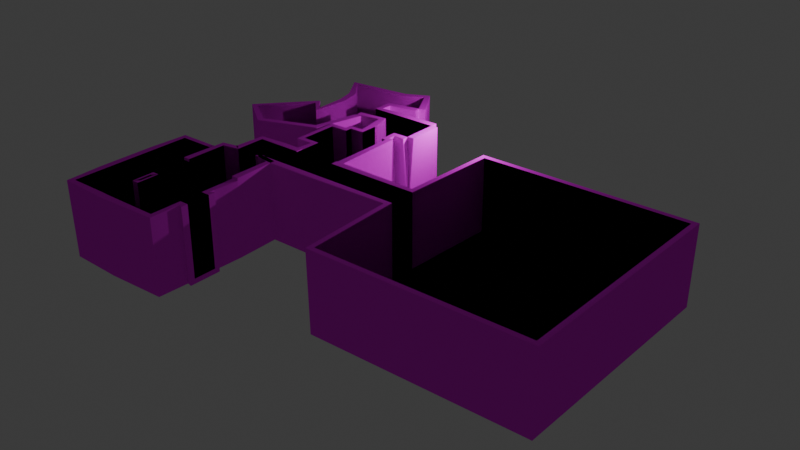 # Source: prison_loc.blend  (saved by Blender 4.0.36; exported with 4.5.12 LTS)
import bpy
from mathutils import Matrix  # noqa: F401  (used for matrix-valued properties, if any)

bpy.ops.wm.read_factory_settings(use_empty=True)
scene = bpy.context.scene
scene.name = 'Scene'

# ---- collections
col_collection = bpy.data.collections.new('Collection'); scene.collection.children.link(col_collection)
col_prison_loc = bpy.data.collections.new('prison_loc'); scene.collection.children.link(col_prison_loc)
col_prison_loc_phy = bpy.data.collections.new('prison_loc_phy'); scene.collection.children.link(col_prison_loc_phy)

# ---- images (referenced by path relative to the original .blend; pixels are not part of the script)
import os
ASSET_DIR = os.environ.get("B2B_ASSET_DIR", "")  # directory of the original .blend (textures are referenced by path, not embedded)
HERE = os.path.dirname(os.path.abspath(__file__))  # packed textures are extracted next to this script under _unpacked/

def load_image(name, relpath, width, height, colorspace="sRGB"):
    """Load a texture the original file referenced (path relative to the .blend, or extracted next to this script)."""
    p = next((c for c in (os.path.join(HERE, relpath), os.path.join(ASSET_DIR, relpath)) if relpath and os.path.exists(c)), "")
    if p:
        img = bpy.data.images.load(p, check_existing=True)
        img.name = name
    else:  # same state as the original file: an image datablock whose file is absent (Cycles renders it pink)
        img = bpy.data.images.new(name, width, height)
        img.source = "FILE"
        img.filepath = "//" + (relpath or name)
    img.colorspace_settings.name = colorspace
    return img
img_prison_loc_psd = load_image('prison_loc.psd', 'prison_loc.psd', 1024, 1024, 'sRGB')

# ---- materials (node trees are filled in below, after node groups)
mat_prison_loc = bpy.data.materials.new('prison_loc')
mat_prison_loc.alpha_threshold = 0.0
mat_prison_loc.use_transparent_shadow = False
mat_prison_loc.roughness = 0.5
mat_prison_loc.line_color = (0.0, 0.0, 0.0, 1.0)

# ---- node groups
ng_auto_smooth = bpy.data.node_groups.new('Auto Smooth', 'GeometryNodeTree')
_s = ng_auto_smooth.interface.new_socket(name='Geometry', in_out='OUTPUT', socket_type='NodeSocketGeometry')
_s = ng_auto_smooth.interface.new_socket(name='Geometry', in_out='INPUT', socket_type='NodeSocketGeometry')
_s = ng_auto_smooth.interface.new_socket(name='Angle', in_out='INPUT', socket_type='NodeSocketFloat')
_s.subtype = 'ANGLE'
_s.min_value = 0.0
_s.max_value = 3.142
ng_auto_smooth.is_modifier = True
_N = ng_auto_smooth.nodes; _L = ng_auto_smooth.links
n0 = _N.new('NodeGroupOutput'); n0.name = 'Group Output'; n0.location = (480, -100)
n1 = _N.new('NodeGroupInput'); n1.name = 'Group Input'; n1.location = (-420, -300)
n2 = _N.new('NodeGroupInput'); n2.name = 'Group Input.001'; n2.location = (-60, -100)
n3 = _N.new('GeometryNodeSetShadeSmooth'); n3.name = 'Set Shade Smooth'; n3.location = (120, -100)
n3.domain = 'EDGE'
n4 = _N.new('GeometryNodeSetShadeSmooth'); n4.name = 'Set Shade Smooth.001'; n4.location = (300, -100)
n5 = _N.new('GeometryNodeInputMeshEdgeAngle'); n5.name = 'Edge Angle'; n5.location = (-420, -220)
n6 = _N.new('GeometryNodeInputEdgeSmooth'); n6.name = 'Is Edge Smooth'; n6.location = (-60, -160)
n7 = _N.new('GeometryNodeInputShadeSmooth'); n7.name = 'Is Face Smooth'; n7.location = (-240, -340)
n8 = _N.new('FunctionNodeBooleanMath'); n8.name = 'Boolean Math'; n8.location = (-60, -220)
n9 = _N.new('FunctionNodeCompare'); n9.name = 'Compare'; n9.location = (-240, -180)
n9.operation = 'LESS_EQUAL'
_L.new(n5.outputs[0], n9.inputs[0])
_L.new(n4.outputs[0], n0.inputs[0])
_L.new(n1.outputs[1], n9.inputs[1])
_L.new(n9.outputs[0], n8.inputs[0])
_L.new(n7.outputs[0], n8.inputs[1])
_L.new(n2.outputs[0], n3.inputs[0])
_L.new(n6.outputs[0], n3.inputs[1])
_L.new(n3.outputs[0], n4.inputs[0])
_L.new(n8.outputs[0], n3.inputs[2])
n0.is_active_output = True

# ---- material node trees
mat_prison_loc.use_nodes = True; mat_prison_loc.node_tree.nodes.clear()
_N = mat_prison_loc.node_tree.nodes; _L = mat_prison_loc.node_tree.links
n0 = _N.new('ShaderNodeOutputMaterial'); n0.name = 'Material Output'; n0.location = (300, 300)
n1 = _N.new('ShaderNodeBsdfPrincipled'); n1.name = 'Principled BSDF'; n1.location = (10, 300)
n1.inputs[2].default_value = 0.0
n1.inputs[3].default_value = 1.0
n1.inputs[13].default_value = 0.0
n2 = _N.new('ShaderNodeTexImage'); n2.name = 'Image Texture'; n2.location = (-280, 280)
n2.image = img_prison_loc_psd
n2.interpolation = 'Closest'
_L.new(n1.outputs[0], n0.inputs[0])
_L.new(n2.outputs[0], n1.inputs[0])
n0.is_active_output = True

# ---- world
world_world = bpy.data.worlds.new('World'); scene.world = world_world
world_world.use_nodes = True; world_world.node_tree.nodes.clear()
_N = world_world.node_tree.nodes; _L = world_world.node_tree.links
n0 = _N.new('ShaderNodeOutputWorld'); n0.name = 'World Output'; n0.location = (300, 300)
n1 = _N.new('ShaderNodeBackground'); n1.name = 'Background'; n1.location = (10, 300)
n1.inputs[0].default_value = (0.05088, 0.05088, 0.05088, 1.0)
_L.new(n1.outputs[0], n0.inputs[0])
n0.is_active_output = True
world_world.color = (0.05088, 0.05088, 0.05088)
world_world.use_sun_shadow = False
world_world.sun_shadow_jitter_overblur = 0.0

# ---- lights
light_light = bpy.data.lights.new('Light', 'POINT')
light_light.transmission_factor = 0.0
light_light.use_soft_falloff = False
light_light.energy = 1000.0
light_light.shadow_soft_size = 0.1
light_light.shadow_maximum_resolution = 0.006
light_light.use_absolute_resolution = True

# ---- meshes
me_cube = bpy.data.meshes.new('Cube')
me_cube.from_pydata([(1.565, 1.0, 4.03), (1.565, 1.0, 0.0), (1.565, -1.0, 4.03), (1.565, -1.0, 0.0), (-1.0, 1.0, 4.03), (-1.0, 1.0, 0.0), (-1.0, 0.2618, 4.03), (-1.0, 0.2618, 0.0), (0.6689, -1.016, 4.03), (0.6689, -1.065, 0.0), (-0.6689, -1.016, 4.03), (-0.6689, -1.065, 0.0), (0.6689, -2.022, 4.03), (0.6689, -1.944, 0.0), (-0.6689, -2.022, 4.03), (-0.6689, -1.944, 0.0), (0.9165, -2.022, 4.03), (0.9165, -1.943, -0.009372), (-1.469, -2.022, 4.03), (-1.469, -1.943, -0.009372), (0.9165, -6.107, 4.03), (0.9165, -6.107, 0.0), (-1.469, -6.107, 4.03), (-1.469, -6.107, 0.0), (1.565, 1.0, 4.046), (1.565, -1.0, 4.046), (-2.363, 1.0, 4.03), (-2.363, 1.0, 0.0), (-2.641, 0.0892, 4.03), (-2.649, 0.09322, 0.0), (-2.363, 2.116, 4.03), (-4.57, 0.9568, 0.0), (-4.799, -1.213, 0.0), (-3.306, -2.789, 0.0), (-6.162, -3.88, 0.0), (-2.363, 2.116, 0.0), (-4.851, 2.116, 0.0), (-2.536, 3.564, 0.0), (-5.852, 3.374, 0.0), (-0.5744, 2.534, 4.03), (-0.5744, 2.534, 0.0), (-1.488, 4.202, 0.0), (-5.64, -0.3755, 0.0), (-7.811, -2.758, 0.0), (-2.649, 0.09322, 3.994), (-4.57, 0.9568, 3.994), (-4.799, -1.213, 3.994), (-3.306, -2.789, 3.994), (-6.162, -3.88, 3.994), (-4.851, 2.116, 3.994), (-2.536, 3.564, 3.994), (-5.852, 3.374, 3.994), (-0.5744, 2.534, 3.994), (-1.488, 4.202, 3.994), (-5.64, -0.3755, 3.994), (-7.811, -2.758, 3.994), (-2.649, 0.09322, 0.0), (-4.799, -1.213, 0.0), (-3.306, -2.789, 0.0), (-6.162, -3.88, 0.0), (-5.64, -0.3755, 0.0), (-7.811, -2.758, 0.0), (0.9165, -7.564, 0.0), (-1.469, -7.564, 0.0), (6.053, -6.107, 0.0), (6.053, -7.564, 0.0), (-2.72, -6.107, 0.0), (-2.72, -7.564, 0.0), (-3.953, -6.107, 0.0), (-3.953, -7.564, 0.0), (-2.72, -7.771, 0.0), (-3.953, -7.771, 0.0), (-1.756, -7.941, 0.0), (-4.866, -7.941, 0.0), (-1.756, -10.22, 0.0), (-4.866, -10.22, 0.0), (0.9165, -6.107, 4.078), (-1.469, -6.107, 4.078), (0.9165, -7.564, 4.078), (-1.469, -7.564, 4.078), (6.053, -6.107, 4.078), (6.053, -7.564, 4.078), (-2.72, -6.107, 4.078), (-2.72, -7.564, 4.078), (-3.953, -6.107, 4.078), (-3.953, -7.564, 4.078), (-2.72, -7.771, 4.078), (-3.953, -7.771, 4.078), (-1.756, -7.941, 4.078), (-4.866, -7.941, 4.078), (-1.756, -10.22, 4.078), (-4.866, -10.22, 4.078), (-1.756, -12.15, 0.0), (-4.866, -12.15, 0.0), (-5.268, -10.22, 0.0), (-5.268, -12.15, 0.0), (-7.437, -10.22, 0.0), (-7.437, -12.15, 0.0), (-5.268, -8.327, 0.0), (-7.437, -8.327, 0.0), (-5.268, -13.41, 0.0), (-7.437, -13.41, 0.0), (-1.756, -13.42, 0.0), (-4.866, -13.42, 0.0), (-5.268, -15.12, 0.0), (-7.437, -15.12, 0.0), (-1.756, -15.14, 0.0), (-4.866, -15.14, 0.0), (-1.253, -12.15, 0.0), (-1.253, -13.42, 0.0), (-1.756, -10.22, 3.93), (-4.866, -10.22, 3.93), (-1.756, -12.15, 3.93), (-4.866, -12.15, 3.93), (-5.268, -10.22, 3.93), (-5.268, -12.15, 3.93), (-7.437, -10.22, 3.93), (-7.437, -12.15, 3.93), (-5.268, -8.327, 3.93), (-7.437, -8.327, 3.93), (-5.268, -13.41, 3.93), (-7.437, -13.41, 3.93), (-1.756, -13.42, 3.93), (-4.866, -13.42, 3.93), (-5.268, -15.12, 3.93), (-7.437, -15.12, 3.93), (-1.756, -15.14, 3.93), (-4.866, -15.14, 3.93), (-1.253, -12.15, 3.93), (-1.253, -13.42, 3.93), (-1.469, -4.466, -0.003124), (-1.469, -2.341, -0.006248), (-1.469, -4.507, 4.03), (-1.469, -2.421, 4.03), (-2.445, -4.466, -0.003124), (-2.445, -2.341, -0.006248), (-2.445, -4.507, 4.03), (-2.445, -2.421, 4.03), (6.294, -0.7452, 0.0), (6.294, -12.93, 0.0), (6.294, -0.7452, 4.078), (6.294, -12.93, 4.078), (17.47, -0.7452, 0.0), (17.47, -12.93, 0.0), (17.47, -0.7452, 4.078), (17.47, -12.93, 4.078)], [], [(4, 5, 27, 26), (5, 1, 3, 7), (5, 4, 0, 1), (7, 3, 9, 11), (3, 2, 8, 9), (6, 7, 11, 10), (11, 9, 13, 15), (9, 8, 12, 13), (10, 11, 15, 14), (15, 13, 17, 19), (13, 12, 16, 17), (14, 15, 19, 18), (19, 17, 21, 23, 130, 131), (17, 16, 20, 21), (132, 130, 23, 22), (3, 1, 24, 25), (7, 6, 28, 29), (5, 7, 29, 27), (27, 31, 36, 35), (27, 29, 32, 31), (57, 59, 61, 60), (26, 27, 35, 30), (35, 36, 38, 37), (35, 37, 41, 40), (30, 35, 40, 39), (57, 56, 58, 59), (40, 41, 53, 52), (34, 33, 47, 48), (42, 43, 55, 54), (36, 31, 45, 49), (38, 36, 49, 51), (32, 42, 54, 46), (31, 32, 46, 45), (41, 37, 50, 53), (33, 29, 44, 47), (43, 34, 48, 55), (37, 38, 51, 50), (23, 21, 62, 63), (62, 21, 64, 65), (23, 63, 67, 66), (66, 67, 69, 68), (69, 67, 70, 71), (71, 70, 72, 73), (73, 72, 74, 75), (23, 66, 82, 77), (63, 62, 78, 79), (67, 63, 79, 83), (71, 73, 89, 87), (68, 69, 85, 84), (72, 70, 86, 88), (66, 68, 84, 82), (62, 65, 81, 78), (73, 75, 91, 89), (64, 21, 76, 80), (74, 72, 88, 90), (69, 71, 87, 85), (70, 67, 83, 86), (75, 74, 92, 93), (75, 93, 95, 94), (94, 95, 97, 96), (94, 96, 99, 98), (97, 95, 100, 101), (93, 92, 102, 103), (103, 102, 106, 107), (101, 100, 104, 105), (107, 104, 100, 103), (102, 92, 108, 109), (75, 94, 114, 111), (107, 106, 126, 127), (102, 109, 129, 122), (95, 93, 113, 115), (97, 101, 121, 117), (108, 92, 112, 128), (96, 97, 117, 116), (106, 102, 122, 126), (100, 95, 115, 120), (101, 105, 125, 121), (93, 103, 123, 113), (98, 99, 119, 118), (104, 107, 127, 124), (92, 74, 110, 112), (94, 98, 118, 114), (103, 100, 120, 123), (105, 104, 124, 125), (99, 96, 116, 119), (18, 19, 131, 133), (130, 132, 136, 134), (137, 135, 134, 136), (131, 130, 134, 135), (133, 131, 135, 137), (64, 80, 140, 138), (81, 65, 139, 141), (65, 64, 138, 139), (138, 140, 144, 142), (141, 139, 143, 145), (139, 138, 142, 143), (142, 144, 145, 143)])
me_cube.polygons.foreach_set('use_smooth', [True] * 97)
_uv = me_cube.uv_layers.new(name='UVMap')
_uv.uv.foreach_set('vector', [0.3843, 0.188, 0.3669, 0.1878, 0.3669, 0.1878, 0.3843, 0.188, 0.1242, 0.1729, 0.1242, 0.2132, 0.08381, 0.2132, 0.08381, 0.1729, 0.3669, 0.1878, 0.3843, 0.188, 0.3841, 0.2054, 0.3667, 0.2052, 0.134, 0.1729, 0.134, 0.2132, 0.1327, 0.2065, 0.1327, 0.1795, 0.3644, 0.2056, 0.3818, 0.2051, 0.3819, 0.208, 0.3645, 0.2086, 0.3846, 0.1707, 0.3672, 0.1704, 0.3672, 0.1675, 0.3846, 0.1678, 0.08542, 0.1452, 0.05842, 0.145, 0.05856, 0.1247, 0.08555, 0.1249, 0.3645, 0.2086, 0.3819, 0.208, 0.3808, 0.1529, 0.3634, 0.153, 0.3846, 0.1678, 0.3672, 0.1675, 0.3672, 0.1591, 0.3846, 0.159, 0.1551, 0.1272, 0.1689, 0.1365, 0.1679, 0.1392, 0.1489, 0.1355, 0.3634, 0.153, 0.3808, 0.1529, 0.3808, 0.155, 0.3634, 0.1552, 0.3846, 0.159, 0.3672, 0.1591, 0.3671, 0.1522, 0.3845, 0.1521, 0.2818, 0.3166, 0.3423, 0.3166, 0.3423, 0.4222, 0.2818, 0.4222, 0.2818, 0.387, 0.2818, 0.3518, 0.3634, 0.1552, 0.3808, 0.155, 0.381, 0.1773, 0.3636, 0.1775, 0.3822, 0.1827, 0.3648, 0.1829, 0.3637, 0.1982, 0.3811, 0.1981, 0.156, 0.2077, 0.09809, 0.2165, 0.09809, 0.2165, 0.156, 0.2077, 0.3672, 0.1704, 0.3846, 0.1707, 0.3846, 0.1707, 0.3672, 0.1704, 0.1099, 0.1508, 0.05575, 0.151, 0.05564, 0.1141, 0.1098, 0.1139, 0.06302, 0.09278, 0.06244, 0.0269, 0.09199, 0.02664, 0.09257, 0.09252, 0.09548, 0.1133, 0.0451, 0.1124, 0.04624, 0.04973, 0.09661, 0.05064, 0.07734, 0.1594, 0.1398, 0.1594, 0.1398, 0.1842, 0.07734, 0.1842, 0.3843, 0.188, 0.3669, 0.1878, 0.3669, 0.1878, 0.3843, 0.188, 0.2814, 0.3963, 0.2804, 0.319, 0.3396, 0.3182, 0.3405, 0.3956, 0.3425, 0.4198, 0.2834, 0.4198, 0.2834, 0.3688, 0.3425, 0.3688, 0.3843, 0.188, 0.3669, 0.1878, 0.3669, 0.1878, 0.3843, 0.188, 0.04799, 0.1279, 0.07244, 0.06628, 0.1502, 0.09715, 0.1258, 0.1587, 0.1068, 0.2744, 0.1068, 0.2744, 0.1068, 0.2744, 0.1068, 0.2744, 0.1647, 0.2656, 0.1647, 0.2656, 0.1647, 0.2656, 0.1647, 0.2656, 0.1647, 0.2656, 0.1647, 0.2656, 0.1647, 0.2656, 0.1647, 0.2656, 0.1068, 0.2744, 0.1068, 0.2744, 0.1068, 0.2744, 0.1068, 0.2744, 0.1068, 0.2744, 0.1068, 0.2744, 0.1068, 0.2744, 0.1068, 0.2744, 0.1647, 0.2656, 0.1647, 0.2656, 0.1647, 0.2656, 0.1647, 0.2656, 0.1068, 0.2744, 0.1647, 0.2656, 0.1647, 0.2656, 0.1068, 0.2744, 0.1068, 0.2744, 0.1068, 0.2744, 0.1068, 0.2744, 0.1068, 0.2744, 0.1647, 0.2656, 0.1647, 0.2656, 0.1647, 0.2656, 0.1647, 0.2656, 0.1647, 0.2656, 0.1647, 0.2656, 0.1647, 0.2656, 0.1647, 0.2656, 0.1068, 0.2744, 0.1068, 0.2744, 0.1068, 0.2744, 0.1068, 0.2744, 0.2945, 0.4265, 0.2945, 0.5462, 0.2214, 0.5462, 0.2214, 0.4265, 0.2214, 0.3028, 0.2945, 0.3028, 0.2945, 0.5605, 0.2214, 0.5605, 0.2945, 0.4265, 0.2214, 0.4265, 0.2214, 0.3637, 0.2945, 0.3637, 0.2945, 0.3637, 0.2214, 0.3637, 0.2214, 0.3019, 0.2945, 0.3019, 0.3467, 0.3733, 0.3467, 0.4351, 0.3363, 0.4351, 0.3363, 0.3733, 0.3363, 0.3733, 0.3363, 0.4351, 0.3277, 0.4835, 0.3277, 0.3275, 0.3225, 0.3275, 0.3225, 0.4835, 0.2081, 0.4835, 0.2081, 0.3275, 0.2818, 0.4222, 0.2818, 0.4222, 0.2818, 0.4222, 0.2818, 0.4222, 0.2818, 0.4222, 0.3423, 0.4222, 0.3423, 0.4222, 0.2818, 0.4222, 0.2818, 0.4222, 0.2818, 0.4222, 0.2818, 0.4222, 0.2818, 0.4222, 0.2818, 0.4222, 0.2818, 0.4222, 0.2818, 0.4222, 0.2818, 0.4222, 0.2818, 0.4222, 0.2818, 0.4222, 0.2818, 0.4222, 0.2818, 0.4222, 0.2818, 0.4222, 0.2818, 0.4222, 0.2818, 0.4222, 0.2818, 0.4222, 0.2818, 0.4222, 0.2818, 0.4222, 0.2818, 0.4222, 0.2818, 0.4222, 0.3423, 0.4222, 0.3423, 0.4222, 0.3423, 0.4222, 0.3423, 0.4222, 0.2818, 0.4222, 0.2818, 0.4222, 0.2818, 0.4222, 0.2818, 0.4222, 0.3423, 0.4222, 0.3423, 0.4222, 0.3423, 0.4222, 0.3423, 0.4222, 0.2818, 0.4222, 0.2818, 0.4222, 0.2818, 0.4222, 0.2818, 0.4222, 0.2818, 0.4222, 0.2818, 0.4222, 0.2818, 0.4222, 0.2818, 0.4222, 0.2818, 0.4222, 0.2818, 0.4222, 0.2818, 0.4222, 0.2818, 0.4222, 0.2432, 0.5779, 0.3796, 0.5772, 0.38, 0.6618, 0.2436, 0.6626, 0.8381, 0.4293, 0.9001, 0.4293, 0.9001, 0.4423, 0.8381, 0.4423, 0.8381, 0.4423, 0.9001, 0.4423, 0.9001, 0.512, 0.8381, 0.512, 0.8381, 0.4423, 0.8381, 0.512, 0.7771, 0.512, 0.7771, 0.4423, 0.9001, 0.512, 0.9001, 0.4423, 0.9405, 0.4423, 0.9405, 0.512, 0.2436, 0.6626, 0.38, 0.6618, 0.3803, 0.7174, 0.2439, 0.7182, 0.2439, 0.7182, 0.3803, 0.7174, 0.3807, 0.7926, 0.2443, 0.7933, 0.9405, 0.512, 0.9405, 0.4423, 0.9956, 0.4423, 0.9956, 0.512, 0.996, 0.4293, 0.9956, 0.4423, 0.9405, 0.4423, 0.9409, 0.4293, 0.2133, 0.4835, 0.2133, 0.4835, 0.2133, 0.4835, 0.2133, 0.4835, 0.2133, 0.3275, 0.2133, 0.3275, 0.2133, 0.3275, 0.2133, 0.3275, 0.2133, 0.3275, 0.2133, 0.4835, 0.2133, 0.4835, 0.2133, 0.3275, 0.2133, 0.4835, 0.2133, 0.4835, 0.2133, 0.4835, 0.2133, 0.4835, 0.2133, 0.3275, 0.2133, 0.3275, 0.2133, 0.3275, 0.2133, 0.3275, 0.2133, 0.3275, 0.2133, 0.3275, 0.2133, 0.3275, 0.2133, 0.3275, 0.2133, 0.4835, 0.2133, 0.4835, 0.2133, 0.4835, 0.2133, 0.4835, 0.2133, 0.3275, 0.2133, 0.3275, 0.2133, 0.3275, 0.2133, 0.3275, 0.2133, 0.4835, 0.2133, 0.4835, 0.2133, 0.4835, 0.2133, 0.4835, 0.2133, 0.3275, 0.2133, 0.3275, 0.2133, 0.3275, 0.2133, 0.3275, 0.2133, 0.3275, 0.2133, 0.3275, 0.2133, 0.3275, 0.2133, 0.3275, 0.2133, 0.3275, 0.2133, 0.3275, 0.2133, 0.3275, 0.2133, 0.3275, 0.2133, 0.3275, 0.2133, 0.3275, 0.2133, 0.3275, 0.2133, 0.3275, 0.2133, 0.3275, 0.2133, 0.3275, 0.2133, 0.3275, 0.2133, 0.3275, 0.2133, 0.4835, 0.2133, 0.4835, 0.2133, 0.4835, 0.2133, 0.4835, 0.2133, 0.3275, 0.2133, 0.3275, 0.2133, 0.3275, 0.2133, 0.3275, 0.2133, 0.3275, 0.2133, 0.3275, 0.2133, 0.3275, 0.2133, 0.3275, 0.2133, 0.3275, 0.2133, 0.3275, 0.2133, 0.3275, 0.2133, 0.3275, 0.2133, 0.3275, 0.2133, 0.3275, 0.2133, 0.3275, 0.2133, 0.3275, 0.3845, 0.1521, 0.3671, 0.1522, 0.366, 0.1675, 0.3834, 0.1674, 0.3648, 0.1829, 0.3822, 0.1827, 0.3822, 0.1827, 0.3648, 0.1829, 0.3834, 0.1674, 0.366, 0.1675, 0.3648, 0.1829, 0.3822, 0.1827, 0.2818, 0.3518, 0.2818, 0.387, 0.2818, 0.387, 0.2818, 0.3518, 0.3834, 0.1674, 0.366, 0.1675, 0.366, 0.1675, 0.3834, 0.1674, 0.3423, 0.4222, 0.3423, 0.4222, 0.3423, 0.4222, 0.3423, 0.4222, 0.3423, 0.4222, 0.3423, 0.4222, 0.3423, 0.4222, 0.3423, 0.4222, 0.2214, 0.5605, 0.2945, 0.5605, 0.2945, 0.5605, 0.2214, 0.5605, 0.3423, 0.4222, 0.3423, 0.4222, 0.3423, 0.4222, 0.3423, 0.4222, 0.3423, 0.4222, 0.3423, 0.4222, 0.3423, 0.4222, 0.3423, 0.4222, 0.2214, 0.5605, 0.2945, 0.5605, 0.2945, 0.5605, 0.2214, 0.5605, 0.3423, 0.4222, 0.3423, 0.4222, 0.3423, 0.4222, 0.3423, 0.4222])
_ca = me_cube.color_attributes.new('Attribute', 'BYTE_COLOR', 'CORNER')
_ca.data.foreach_set('color', [1.0, 1.0, 1.0, 1.0, 1.0, 1.0, 1.0, 1.0, 1.0, 1.0, 1.0, 1.0, 1.0, 1.0, 1.0, 1.0, 1.0, 1.0, 1.0, 1.0, 1.0, 1.0, 1.0, 1.0, 1.0, 1.0, 1.0, 1.0, 1.0, 1.0, 1.0, 1.0, 1.0, 1.0, 1.0, 1.0, 1.0, 1.0, 1.0, 1.0, 1.0, 1.0, 1.0, 1.0, 1.0, 1.0, 1.0, 1.0, 1.0, 1.0, 1.0, 1.0, 1.0, 1.0, 1.0, 1.0, 1.0, 1.0, 1.0, 1.0, 1.0, 1.0, 1.0, 1.0, 1.0, 1.0, 1.0, 1.0, 1.0, 1.0, 1.0, 1.0, 1.0, 1.0, 1.0, 1.0, 1.0, 1.0, 1.0, 1.0, 1.0, 1.0, 1.0, 1.0, 1.0, 1.0, 1.0, 1.0, 1.0, 1.0, 1.0, 1.0, 1.0, 1.0, 1.0, 1.0, 1.0, 1.0, 1.0, 1.0, 1.0, 1.0, 1.0, 1.0, 1.0, 1.0, 1.0, 1.0, 1.0, 1.0, 1.0, 1.0, 1.0, 1.0, 1.0, 1.0, 1.0, 1.0, 1.0, 1.0, 1.0, 1.0, 1.0, 1.0, 1.0, 1.0, 1.0, 1.0, 1.0, 1.0, 1.0, 1.0, 1.0, 1.0, 1.0, 1.0, 1.0, 1.0, 1.0, 1.0, 1.0, 1.0, 1.0, 1.0, 1.0, 1.0, 1.0, 1.0, 1.0, 1.0, 1.0, 1.0, 1.0, 1.0, 1.0, 1.0, 1.0, 1.0, 1.0, 1.0, 1.0, 1.0, 1.0, 1.0, 1.0, 1.0, 1.0, 1.0, 1.0, 1.0, 1.0, 1.0, 1.0, 1.0, 1.0, 1.0, 1.0, 1.0, 1.0, 1.0, 1.0, 1.0, 1.0, 1.0, 1.0, 1.0, 1.0, 1.0, 1.0, 1.0, 1.0, 1.0, 1.0, 1.0, 1.0, 1.0, 1.0, 1.0, 1.0, 1.0, 1.0, 1.0, 1.0, 1.0, 1.0, 1.0, 1.0, 1.0, 1.0, 1.0, 1.0, 1.0, 1.0, 1.0, 1.0, 1.0, 1.0, 1.0, 1.0, 1.0, 1.0, 1.0, 1.0, 1.0, 1.0, 1.0, 1.0, 1.0, 1.0, 1.0, 1.0, 1.0, 1.0, 1.0, 1.0, 1.0, 1.0, 1.0, 1.0, 1.0, 1.0, 1.0, 1.0, 1.0, 1.0, 1.0, 1.0, 1.0, 1.0, 1.0, 1.0, 1.0, 1.0, 1.0, 1.0, 1.0, 1.0, 1.0, 1.0, 1.0, 1.0, 1.0, 1.0, 1.0, 1.0, 1.0, 1.0, 1.0, 1.0, 1.0, 1.0, 1.0, 1.0, 1.0, 1.0, 1.0, 1.0, 1.0, 1.0, 1.0, 1.0, 1.0, 1.0, 1.0, 1.0, 1.0, 1.0, 1.0, 1.0, 1.0, 1.0, 1.0, 1.0, 1.0, 1.0, 1.0, 1.0, 1.0, 1.0, 1.0, 1.0, 1.0, 1.0, 1.0, 1.0, 1.0, 1.0, 1.0, 1.0, 1.0, 1.0, 1.0, 1.0, 1.0, 1.0, 1.0, 1.0, 1.0, 1.0, 1.0, 1.0, 1.0, 1.0, 1.0, 1.0, 1.0, 1.0, 1.0, 1.0, 1.0, 1.0, 1.0, 1.0, 1.0, 1.0, 1.0, 1.0, 1.0, 1.0, 1.0, 1.0, 1.0, 1.0, 1.0, 1.0, 1.0, 1.0, 1.0, 1.0, 1.0, 1.0, 1.0, 1.0, 1.0, 1.0, 1.0, 1.0, 1.0, 1.0, 1.0, 1.0, 1.0, 1.0, 1.0, 1.0, 1.0, 1.0, 1.0, 1.0, 1.0, 1.0, 1.0, 1.0, 1.0, 1.0, 1.0, 1.0, 1.0, 1.0, 1.0, 1.0, 1.0, 1.0, 1.0, 1.0, 1.0, 1.0, 1.0, 1.0, 1.0, 1.0, 1.0, 1.0, 1.0, 1.0, 1.0, 1.0, 1.0, 1.0, 1.0, 1.0, 1.0, 1.0, 1.0, 1.0, 1.0, 1.0, 1.0, 1.0, 1.0, 1.0, 1.0, 1.0, 1.0, 1.0, 1.0, 1.0, 1.0, 1.0, 1.0, 1.0, 1.0, 1.0, 1.0, 1.0, 1.0, 1.0, 1.0, 1.0, 1.0, 1.0, 1.0, 1.0, 1.0, 1.0, 1.0, 1.0, 1.0, 1.0, 1.0, 1.0, 1.0, 1.0, 1.0, 1.0, 1.0, 1.0, 1.0, 1.0, 1.0, 1.0, 1.0, 1.0, 1.0, 1.0, 1.0, 1.0, 1.0, 1.0, 1.0, 1.0, 1.0, 1.0, 1.0, 1.0, 1.0, 1.0, 1.0, 1.0, 1.0, 1.0, 1.0, 1.0, 1.0, 1.0, 1.0, 1.0, 1.0, 1.0, 1.0, 1.0, 1.0, 1.0, 1.0, 1.0, 1.0, 1.0, 1.0, 1.0, 1.0, 1.0, 1.0, 1.0, 1.0, 1.0, 1.0, 1.0, 1.0, 1.0, 1.0, 1.0, 1.0, 1.0, 1.0, 1.0, 1.0, 1.0, 1.0, 1.0, 1.0, 1.0, 1.0, 1.0, 1.0, 1.0, 1.0, 1.0, 1.0, 1.0, 1.0, 1.0, 1.0, 1.0, 1.0, 1.0, 1.0, 1.0, 1.0, 1.0, 1.0, 1.0, 1.0, 1.0, 1.0, 1.0, 1.0, 1.0, 1.0, 1.0, 1.0, 1.0, 1.0, 1.0, 1.0, 1.0, 1.0, 1.0, 1.0, 1.0, 1.0, 1.0, 1.0, 1.0, 1.0, 1.0, 1.0, 1.0, 1.0, 1.0, 1.0, 1.0, 1.0, 1.0, 1.0, 1.0, 1.0, 1.0, 1.0, 1.0, 1.0, 1.0, 1.0, 1.0, 1.0, 1.0, 1.0, 1.0, 1.0, 1.0, 1.0, 1.0, 1.0, 1.0, 1.0, 1.0, 1.0, 1.0, 1.0, 1.0, 1.0, 1.0, 1.0, 1.0, 1.0, 1.0, 1.0, 1.0, 1.0, 1.0, 1.0, 1.0, 1.0, 1.0, 1.0, 1.0, 1.0, 1.0, 1.0, 1.0, 1.0, 1.0, 1.0, 1.0, 1.0, 1.0, 1.0, 1.0, 1.0, 1.0, 1.0, 1.0, 1.0, 1.0, 1.0, 1.0, 1.0, 1.0, 1.0, 1.0, 1.0, 1.0, 1.0, 1.0, 1.0, 1.0, 1.0, 1.0, 1.0, 1.0, 1.0, 1.0, 1.0, 1.0, 1.0, 1.0, 1.0, 1.0, 1.0, 1.0, 1.0, 1.0, 1.0, 1.0, 1.0, 1.0, 1.0, 1.0, 1.0, 1.0, 1.0, 1.0, 1.0, 1.0, 1.0, 1.0, 1.0, 1.0, 1.0, 1.0, 1.0, 1.0, 1.0, 1.0, 1.0, 1.0, 1.0, 1.0, 1.0, 1.0, 1.0, 1.0, 1.0, 1.0, 1.0, 1.0, 1.0, 1.0, 1.0, 1.0, 1.0, 1.0, 1.0, 1.0, 1.0, 1.0, 1.0, 1.0, 1.0, 1.0, 1.0, 1.0, 1.0, 1.0, 1.0, 1.0, 1.0, 1.0, 1.0, 1.0, 1.0, 1.0, 1.0, 1.0, 1.0, 1.0, 1.0, 1.0, 1.0, 1.0, 1.0, 1.0, 1.0, 1.0, 1.0, 1.0, 1.0, 1.0, 1.0, 1.0, 1.0, 1.0, 1.0, 1.0, 1.0, 1.0, 1.0, 1.0, 1.0, 1.0, 1.0, 1.0, 1.0, 1.0, 1.0, 1.0, 1.0, 1.0, 1.0, 1.0, 1.0, 1.0, 1.0, 1.0, 1.0, 1.0, 1.0, 1.0, 1.0, 1.0, 1.0, 1.0, 1.0, 1.0, 1.0, 1.0, 1.0, 1.0, 1.0, 1.0, 1.0, 1.0, 1.0, 1.0, 1.0, 1.0, 1.0, 1.0, 1.0, 1.0, 1.0, 1.0, 1.0, 1.0, 1.0, 1.0, 1.0, 1.0, 1.0, 1.0, 1.0, 1.0, 1.0, 1.0, 1.0, 1.0, 1.0, 1.0, 1.0, 1.0, 1.0, 1.0, 1.0, 1.0, 1.0, 1.0, 1.0, 1.0, 1.0, 1.0, 1.0, 1.0, 1.0, 1.0, 1.0, 1.0, 1.0, 1.0, 1.0, 1.0, 1.0, 1.0, 1.0, 1.0, 1.0, 1.0, 1.0, 1.0, 1.0, 1.0, 1.0, 1.0, 1.0, 1.0, 1.0, 1.0, 1.0, 1.0, 1.0, 1.0, 1.0, 1.0, 1.0, 1.0, 1.0, 1.0, 1.0, 1.0, 1.0, 1.0, 1.0, 1.0, 1.0, 1.0, 1.0, 1.0, 1.0, 1.0, 1.0, 1.0, 1.0, 1.0, 1.0, 1.0, 1.0, 1.0, 1.0, 1.0, 1.0, 1.0, 1.0, 1.0, 1.0, 1.0, 1.0, 1.0, 1.0, 1.0, 1.0, 1.0, 1.0, 1.0, 1.0, 1.0, 1.0, 1.0, 1.0, 1.0, 1.0, 1.0, 1.0, 1.0, 1.0, 1.0, 1.0, 1.0, 1.0, 1.0, 1.0, 1.0, 1.0, 1.0, 1.0, 1.0, 1.0, 1.0, 1.0, 1.0, 1.0, 1.0, 1.0, 1.0, 1.0, 1.0, 1.0, 1.0, 1.0, 1.0, 1.0, 1.0, 1.0, 1.0, 1.0, 1.0, 1.0, 1.0, 1.0, 1.0, 1.0, 1.0, 1.0, 1.0, 1.0, 1.0, 1.0, 1.0, 1.0, 1.0, 1.0, 1.0, 1.0, 1.0, 1.0, 1.0, 1.0, 1.0, 1.0, 1.0, 1.0, 1.0, 1.0, 1.0, 1.0, 1.0, 1.0, 1.0, 1.0, 1.0, 1.0, 1.0, 1.0, 1.0, 1.0, 1.0, 1.0, 1.0, 1.0, 1.0, 1.0, 1.0, 1.0, 1.0, 1.0, 1.0, 1.0, 1.0, 1.0, 1.0, 1.0, 1.0, 1.0, 1.0, 1.0, 1.0, 1.0, 1.0, 1.0, 1.0, 1.0, 1.0, 1.0, 1.0, 1.0, 1.0, 1.0, 1.0, 1.0, 1.0, 1.0, 1.0, 1.0, 1.0, 1.0, 1.0, 1.0, 1.0, 1.0, 1.0, 1.0, 1.0, 1.0, 1.0, 1.0, 1.0, 1.0, 1.0, 1.0, 1.0, 1.0, 1.0, 1.0, 1.0, 1.0, 1.0, 1.0, 1.0, 1.0, 1.0, 1.0, 1.0, 1.0, 1.0, 1.0, 1.0, 1.0, 1.0, 1.0, 1.0, 1.0, 1.0, 1.0, 1.0, 1.0, 1.0, 1.0, 1.0, 1.0, 1.0, 1.0, 1.0, 1.0, 1.0, 1.0, 1.0, 1.0, 1.0, 1.0, 1.0, 1.0, 1.0, 1.0, 1.0, 1.0, 1.0, 1.0, 1.0, 1.0, 1.0, 1.0, 1.0, 1.0, 1.0, 1.0, 1.0, 1.0, 1.0, 1.0, 1.0, 1.0, 1.0, 1.0, 1.0, 1.0, 1.0, 1.0, 1.0, 1.0, 1.0, 1.0, 1.0, 1.0, 1.0, 1.0, 1.0, 1.0, 1.0, 1.0, 1.0, 1.0, 1.0, 1.0, 1.0, 1.0, 1.0, 1.0, 1.0, 1.0, 1.0, 1.0, 1.0, 1.0, 1.0, 1.0, 1.0, 1.0, 1.0, 1.0, 1.0, 1.0, 1.0, 1.0, 1.0, 1.0, 1.0, 1.0, 1.0, 1.0, 1.0, 1.0, 1.0, 1.0, 1.0, 1.0, 1.0, 1.0, 1.0, 1.0, 1.0, 1.0, 1.0, 1.0, 1.0, 1.0, 1.0, 1.0, 1.0, 1.0, 1.0, 1.0, 1.0, 1.0, 1.0, 1.0, 1.0, 1.0, 1.0, 1.0, 1.0, 1.0, 1.0, 1.0, 1.0, 1.0, 1.0, 1.0, 1.0, 1.0, 1.0, 1.0, 1.0, 1.0, 1.0, 1.0, 1.0, 1.0, 1.0, 1.0, 1.0, 1.0, 1.0, 1.0, 1.0, 1.0, 1.0, 1.0, 1.0, 1.0, 1.0, 1.0, 1.0, 1.0, 1.0, 1.0, 1.0, 1.0, 1.0, 1.0, 1.0, 1.0, 1.0, 1.0, 1.0, 1.0, 1.0, 1.0, 1.0, 1.0, 1.0, 1.0, 1.0, 1.0, 1.0, 1.0, 1.0, 1.0, 1.0, 1.0, 1.0, 1.0, 1.0, 1.0, 1.0, 1.0, 1.0, 1.0, 1.0, 1.0, 1.0, 1.0, 1.0, 1.0, 1.0, 1.0, 1.0, 1.0, 1.0, 1.0, 1.0, 1.0, 1.0, 1.0, 1.0, 1.0, 1.0, 1.0, 1.0, 1.0, 1.0, 1.0, 1.0, 1.0, 1.0, 1.0, 1.0, 1.0, 1.0, 1.0, 1.0, 1.0, 1.0, 1.0, 1.0, 1.0, 1.0, 1.0, 1.0, 1.0, 1.0, 1.0, 1.0, 1.0, 1.0, 1.0, 1.0, 1.0, 1.0, 1.0, 1.0, 1.0, 1.0, 1.0, 1.0, 1.0, 1.0, 1.0, 1.0, 1.0, 1.0, 1.0, 1.0, 1.0, 1.0, 1.0, 1.0, 1.0, 1.0, 1.0, 1.0, 1.0, 1.0, 1.0, 1.0, 1.0, 1.0, 1.0, 1.0, 1.0, 1.0, 1.0, 1.0, 1.0, 1.0, 1.0, 1.0, 1.0, 1.0, 1.0, 1.0, 1.0, 1.0, 1.0, 1.0, 1.0, 1.0, 1.0, 1.0, 1.0, 1.0, 1.0, 1.0, 1.0, 1.0, 1.0, 1.0, 1.0, 1.0, 1.0, 1.0, 1.0, 1.0, 1.0, 1.0, 1.0, 1.0, 1.0, 1.0, 1.0, 1.0, 1.0, 1.0, 1.0, 1.0, 1.0, 1.0, 1.0, 1.0, 1.0, 1.0, 1.0, 1.0, 1.0, 1.0, 1.0, 1.0, 1.0, 1.0, 1.0, 1.0, 1.0, 1.0, 1.0, 1.0, 1.0, 1.0, 1.0, 1.0, 1.0, 1.0, 1.0, 1.0, 1.0, 1.0, 1.0, 1.0, 1.0, 1.0, 1.0, 1.0, 1.0, 1.0, 1.0, 1.0, 1.0, 1.0, 1.0, 1.0, 1.0, 1.0, 1.0, 1.0, 1.0, 1.0, 1.0, 1.0, 1.0, 1.0, 1.0, 1.0, 1.0, 1.0, 1.0, 1.0, 1.0, 1.0, 1.0, 1.0, 1.0, 1.0, 1.0, 1.0, 1.0, 1.0, 1.0, 1.0, 1.0, 1.0, 1.0, 1.0, 1.0, 1.0, 1.0, 1.0, 1.0, 1.0, 1.0, 1.0, 1.0, 1.0, 1.0, 1.0, 1.0, 1.0, 1.0, 1.0, 1.0, 1.0, 1.0, 1.0, 1.0, 1.0, 1.0, 1.0, 1.0, 1.0, 1.0, 1.0, 1.0, 1.0, 1.0, 1.0, 1.0, 1.0, 1.0, 1.0, 1.0, 1.0, 1.0, 1.0, 1.0, 1.0, 1.0, 1.0, 1.0, 1.0, 1.0, 1.0, 1.0, 1.0, 1.0, 1.0, 1.0, 1.0, 1.0, 1.0, 1.0, 1.0, 1.0, 1.0, 1.0, 1.0, 1.0, 1.0, 1.0, 1.0, 1.0, 1.0, 1.0, 1.0, 1.0, 1.0, 1.0, 1.0, 1.0, 1.0, 1.0, 1.0, 1.0, 1.0, 1.0, 1.0, 1.0, 1.0, 1.0, 1.0, 1.0, 1.0, 1.0, 1.0, 1.0, 1.0, 1.0, 1.0, 1.0, 1.0, 1.0, 1.0, 1.0, 1.0, 1.0, 1.0, 1.0, 1.0, 1.0, 1.0, 1.0, 1.0, 1.0, 1.0, 1.0, 1.0, 1.0, 1.0, 1.0, 1.0, 1.0, 1.0, 1.0, 1.0, 1.0, 1.0, 1.0, 1.0, 1.0, 1.0, 1.0, 1.0, 1.0, 1.0, 1.0, 1.0, 1.0])
me_cube.materials.append(mat_prison_loc)
me_cube.use_mirror_vertex_groups = False
me_cube.update()
me_plane = bpy.data.meshes.new('Plane')
me_plane.from_pydata([(-1.222, -2.647, 1.321e-08), (1.222, -2.647, 1.321e-08), (-1.222, 1.889, 1.321e-08), (1.222, 1.889, 1.321e-08), (-1.15, -0.5539, 2.662e-09), (1.15, -0.5539, 2.662e-09), (-0.8543, 2.137, -0.1348), (0.8141, 2.137, -0.1348), (-0.8053, 0.7867, 0.01687), (0.7651, 0.7867, 0.01687), (0.948, 1.185, 0.1919), (-0.9882, 1.185, 0.1919), (-1.01, 1.676, 0.1919), (0.9696, 1.676, 0.1919)], [], [(4, 5, 3, 2), (0, 1, 5, 4), (12, 13, 7, 6), (8, 9, 10, 11), (11, 10, 13, 12)])
me_plane.polygons.foreach_set('use_smooth', [True] * 5)
_uv = me_plane.uv_layers.new(name='UVMap')
_uv.uv.foreach_set('vector', [0.3987, 0.1108, 0.4036, 0.08912, 0.4268, 0.0937, 0.4216, 0.1168, 0.3788, 0.107, 0.384, 0.08394, 0.4036, 0.08912, 0.3987, 0.1108, 0.3413, 0.1638, 0.3405, 0.183, 0.3351, 0.1812, 0.3358, 0.1651, 0.3502, 0.1662, 0.3496, 0.1814, 0.3453, 0.183, 0.3461, 0.1642, 0.3461, 0.1642, 0.3453, 0.183, 0.3405, 0.183, 0.3413, 0.1638])
me_plane.materials.append(mat_prison_loc)
me_plane.update()
me_cube_001 = bpy.data.meshes.new('Cube.001')
me_cube_001.from_pydata([(-1.0, -1.0, -1.0), (-1.0, -1.0, 1.0), (-1.0, 1.0, -1.0), (-1.0, 1.0, 1.0), (1.0, -1.0, -1.0), (1.0, -1.0, 1.0), (1.0, 1.0, -1.0), (1.0, 1.0, 1.0)], [], [(0, 1, 3, 2), (2, 3, 7, 6), (6, 7, 5, 4), (4, 5, 1, 0), (2, 6, 4, 0), (7, 3, 1, 5)])
_uv = me_cube_001.uv_layers.new(name='UVMap')
_uv.uv.foreach_set('vector', [0.5068, 0.1501, 0.5265, 0.1501, 0.5265, 0.1699, 0.5068, 0.1699, 0.5068, 0.1699, 0.5265, 0.1699, 0.5265, 0.1897, 0.5068, 0.1897, 0.5068, 0.1897, 0.5265, 0.1897, 0.5265, 0.2094, 0.5068, 0.2094, 0.5068, 0.2094, 0.5265, 0.2094, 0.5265, 0.2292, 0.5068, 0.2292, 0.487, 0.1897, 0.5068, 0.1897, 0.5068, 0.2094, 0.487, 0.2094, 0.5265, 0.1897, 0.5463, 0.1897, 0.5463, 0.2094, 0.5265, 0.2094])
me_cube_001.materials.append(mat_prison_loc)
me_cube_001.update()

# ---- objects
ob_light = bpy.data.objects.new('Light', light_light)
ob_cube = bpy.data.objects.new('Cube', me_cube)
ob_plane = bpy.data.objects.new('Plane', me_plane)
ob_camera = bpy.data.objects.new('camera', None)
ob_cube_002 = bpy.data.objects.new('Cube.002', me_cube_001)
ob_cube_001 = bpy.data.objects.new('Cube.001', me_cube)

# ---- transforms, parenting, visibility, modifiers, constraints
ob_light.location = (4.076, 1.005, 5.904)
ob_light.rotation_euler = (0.6503, 0.05522, 1.866)
ob_light.lock_rotations_4d = False
ob_light.empty_display_type = 'ARROWS'
ob_light.color = (0.0, 0.0, 0.0, 0.0)
ob_light.lineart.crease_threshold = 0.0
ob_cube.location = (0.0, 0.0, 0.0)
ob_cube.lock_rotations_4d = False
ob_cube.empty_display_type = 'ARROWS'
ob_cube.lineart.crease_threshold = 0.0
_m = ob_cube.modifiers.new('Auto Smooth', 'NODES')
_m.node_group = ng_auto_smooth
_gi = [s.identifier for s in ng_auto_smooth.interface.items_tree if s.item_type == 'SOCKET' and s.in_out == 'INPUT']
_m[_gi[1]] = 0.5236  # Angle
ob_plane.location = (-1.931, -3.334, 0.5732)
ob_plane.scale = (0.3947, 0.3947, 0.3947)
ob_camera.location = (0.01979, 0.76, 0.3118)
ob_camera.rotation_euler = (0.0, 0.0, 3.161)
ob_camera.empty_display_type = 'ARROWS'
ob_cube_002.location = (-7.455, -2.624, 0.1081)
ob_cube_002.rotation_euler = (-0.7632, 0.09373, -1.521)
ob_cube_002.scale = (0.5107, 0.5107, 0.5107)
ob_cube_001.location = (0.0, 0.0, 0.0)
ob_cube_001.lock_rotations_4d = False
ob_cube_001.empty_display_type = 'ARROWS'
ob_cube_001.lineart.crease_threshold = 0.0
_m = ob_cube_001.modifiers.new('Solidify', 'SOLIDIFY')
_m.thickness = -0.39
_m.use_flip_normals = True
_m = ob_cube_001.modifiers.new('Auto Smooth', 'NODES')
_m.node_group = ng_auto_smooth
_gi = [s.identifier for s in ng_auto_smooth.interface.items_tree if s.item_type == 'SOCKET' and s.in_out == 'INPUT']
_m[_gi[1]] = 0.5236  # Angle

# ---- collection membership
col_collection.objects.link(ob_light)
col_prison_loc.objects.link(ob_cube)
col_prison_loc.objects.link(ob_plane)
col_prison_loc.objects.link(ob_camera)
col_prison_loc.objects.link(ob_cube_002)
col_prison_loc_phy.objects.link(ob_cube_001)

# ---- scene / render settings (as saved in the file)
scene.frame_start = 1; scene.frame_end = 250; scene.frame_set(30)
scene.render.engine = 'BLENDER_EEVEE_NEXT'
scene.cycles.sampling_pattern = 'TABULATED_SOBOL'
bpy.context.view_layer.update()

# ---- added for rendering (the .blend has no active camera): camera
cam_auto = bpy.data.cameras.new('AutoCamera')
cam_auto.lens = 50.0
cam_auto.sensor_width = 36.0
cam_auto.clip_end = 1000.0
ob_auto_camera = bpy.data.objects.new('AutoCamera', cam_auto)
scene.collection.objects.link(ob_auto_camera)
ob_auto_camera.location = (35.4596, -42.2971, 26.2587)
ob_auto_camera.rotation_euler = (1.09748, -7.21219e-08, 0.694738)
scene.camera = ob_auto_camera
bpy.context.view_layer.update()
